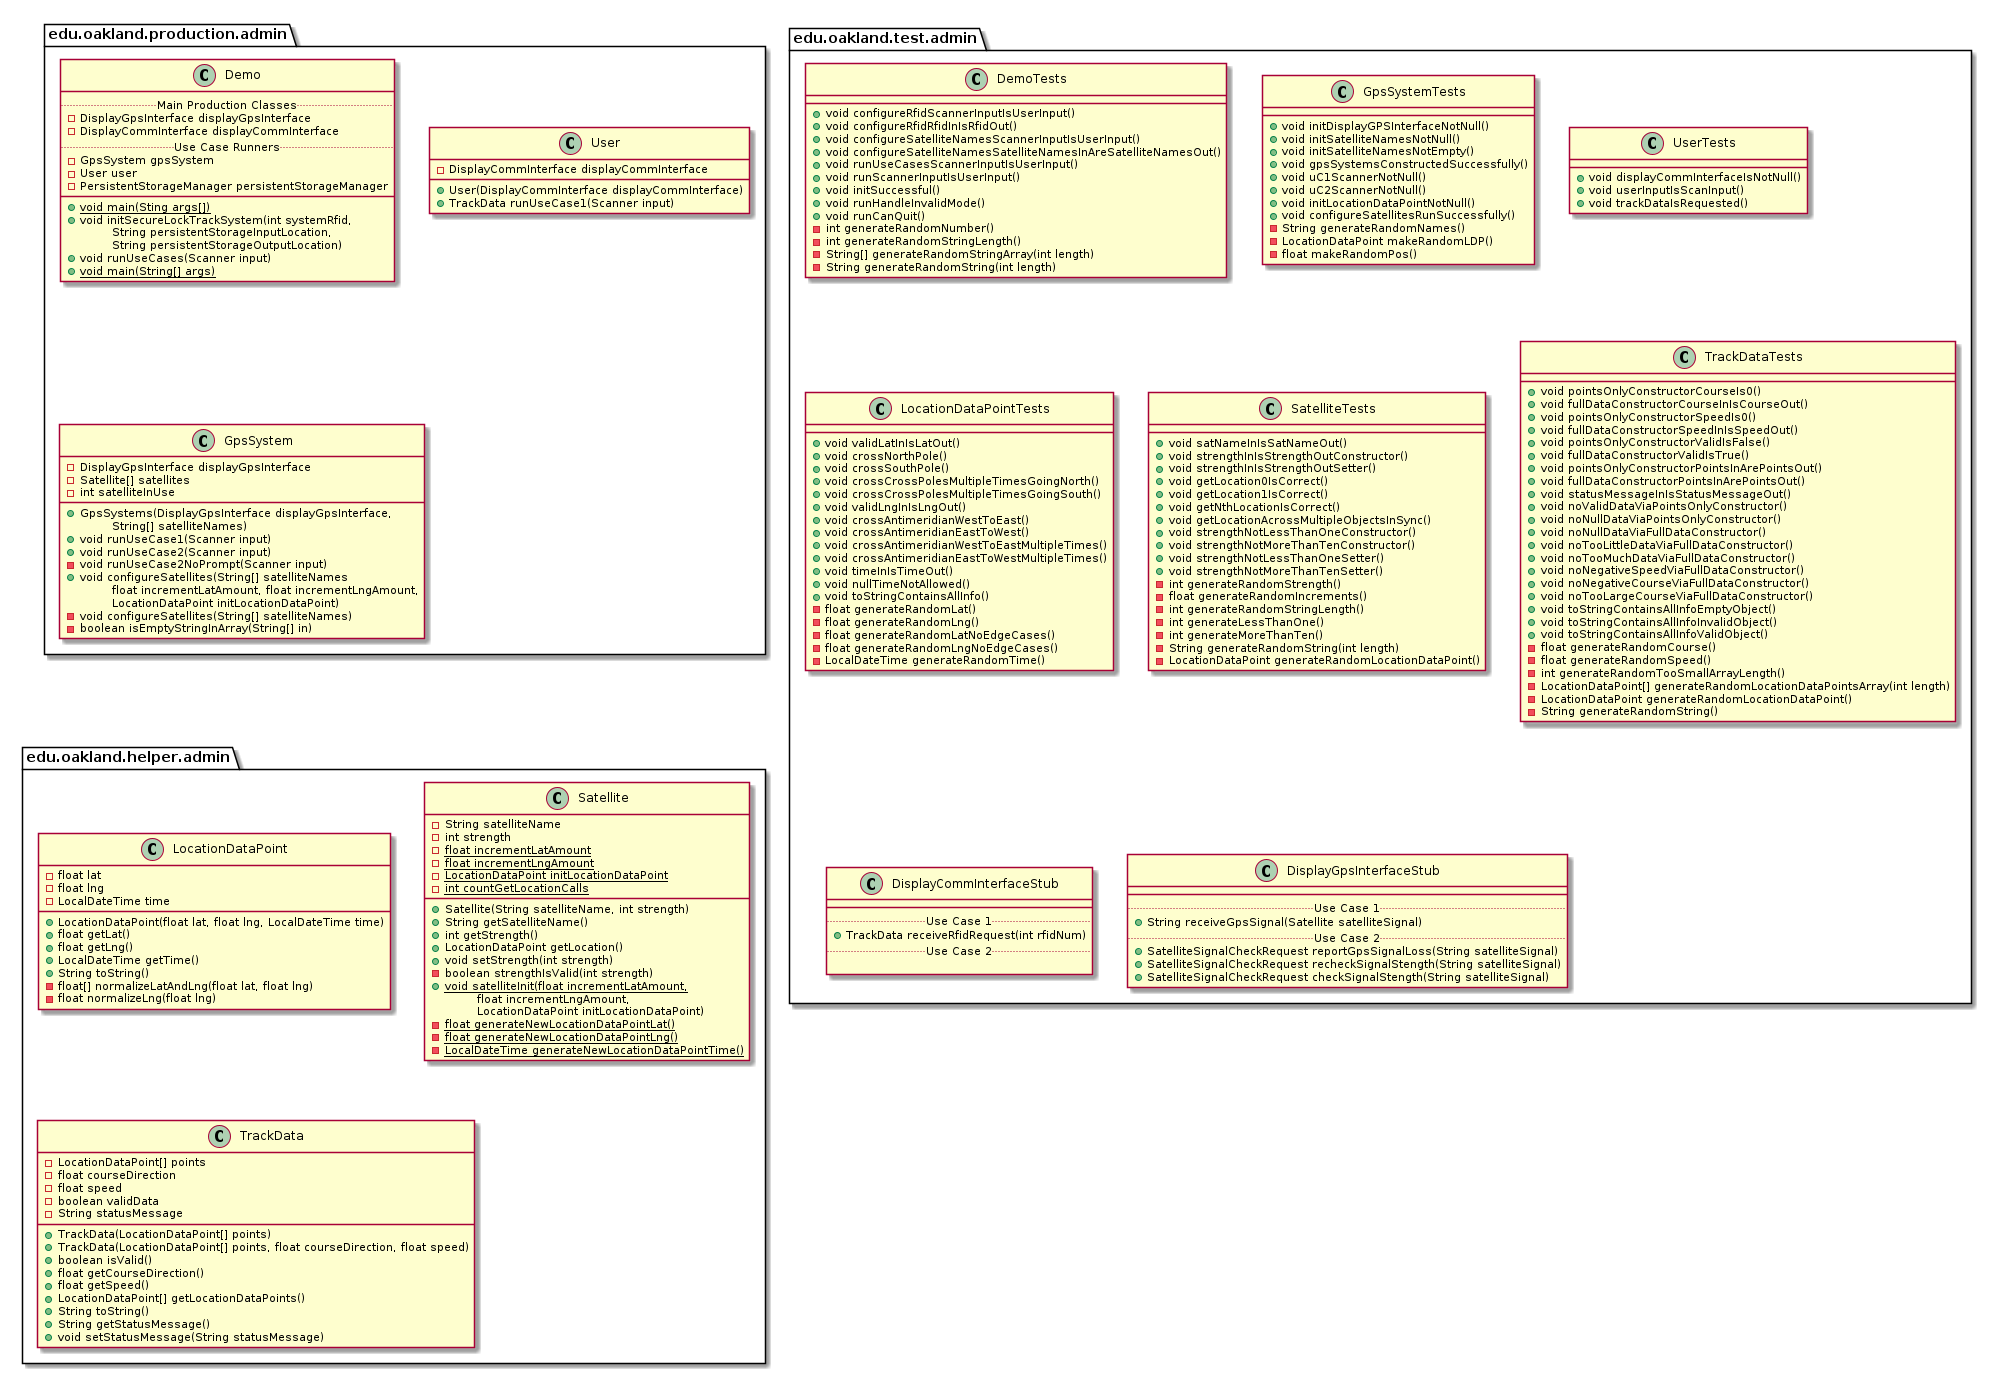

The diagram above was rendered by PlantUML. Its source (embedded in the PNG):
@startuml AdminPackages


package edu.oakland.production.admin {

}


package edu.oakland.production.admin {
    class Demo {
        .. Main Production Classes ..
        - DisplayGpsInterface displayGpsInterface
        - DisplayCommInterface displayCommInterface
        .. Use Case Runners ..
        - GpsSystem gpsSystem
        - User user
        - PersistentStorageManager persistentStorageManager
        __
        {static} + void main(Sting args[])
        + void initSecureLockTrackSystem(int systemRfid,
        \tString persistentStorageInputLocation,
        \tString persistentStorageOutputLocation)
        + void runUseCases(Scanner input)
    }
}


package edu.oakland.production.admin {
    class User {
        - DisplayCommInterface displayCommInterface
        + User(DisplayCommInterface displayCommInterface)
        + TrackData runUseCase1(Scanner input)
    }
}


package edu.oakland.production.admin {
    class GpsSystem {
        - DisplayGpsInterface displayGpsInterface
        - Satellite[] satellites
        - int satelliteInUse
        __
        + GpsSystems(DisplayGpsInterface displayGpsInterface,
        \tString[] satelliteNames)
        + void runUseCase1(Scanner input)
        + void runUseCase2(Scanner input)
        - void runUseCase2NoPrompt(Scanner input)
        + void configureSatellites(String[] satelliteNames
        \tfloat incrementLatAmount, float incrementLngAmount,
        \tLocationDataPoint initLocationDataPoint)
        - void configureSatellites(String[] satelliteNames)
        - boolean isEmptyStringInArray(String[] in)
    }
}


package edu.oakland.production.admin {
    class Demo {
        {static} + void main(String[] args)
    }
}



package edu.oakland.test.admin {
    
}


package edu.oakland.test.admin {
    class DemoTests {
        + void configureRfidScannerInputIsUserInput()
        + void configureRfidRfidInIsRfidOut()
        + void configureSatelliteNamesScannerInputIsUserInput()
        + void configureSatelliteNamesSatelliteNamesInAreSatelliteNamesOut()
        + void runUseCasesScannerInputIsUserInput()
        + void runScannerInputIsUserInput()
        + void initSuccessful()
        + void runHandleInvalidMode()
        + void runCanQuit()
        - int generateRandomNumber()
        - int generateRandomStringLength()
        - String[] generateRandomStringArray(int length)
        - String generateRandomString(int length)
    }
}


package edu.oakland.test.admin {
    class GpsSystemTests {
        + void initDisplayGPSInterfaceNotNull()
        + void initSatelliteNamesNotNull()
        + void initSatelliteNamesNotEmpty()
        + void gpsSystemsConstructedSuccessfully()
        + void uC1ScannerNotNull()
        + void uC2ScannerNotNull()
        + void initLocationDataPointNotNull()
        + void configureSatellitesRunSuccessfully()
        - String generateRandomNames()
        - LocationDataPoint makeRandomLDP()
        - float makeRandomPos()
    }
}


package edu.oakland.test.admin {
    class UserTests {
        + void displayCommInterfaceIsNotNull()
        + void userInputIsScanInput()
        + void trackDataIsRequested()
    }
}


package edu.oakland.test.admin {
    class LocationDataPointTests {
        + void validLatInIsLatOut()
        + void crossNorthPole()
        + void crossSouthPole()
        + void crossCrossPolesMultipleTimesGoingNorth()
        + void crossCrossPolesMultipleTimesGoingSouth()
        + void validLngInIsLngOut()
        + void crossAntimeridianWestToEast()
        + void crossAntimeridianEastToWest()
        + void crossAntimeridianWestToEastMultipleTimes()
        + void crossAntimeridianEastToWestMultipleTimes()
        + void timeInIsTimeOut()
        + void nullTimeNotAllowed()
        + void toStringContainsAllInfo()
        - float generateRandomLat()
        - float generateRandomLng()
        - float generateRandomLatNoEdgeCases()
        - float generateRandomLngNoEdgeCases()
        - LocalDateTime generateRandomTime()
    }
}


package edu.oakland.test.admin {
    class SatelliteTests {
       + void satNameInIsSatNameOut()
       + void strengthInIsStrengthOutConstructor()
       + void strengthInIsStrengthOutSetter()
       + void getLocation0IsCorrect()
       + void getLocation1IsCorrect()
       + void getNthLocationIsCorrect()
       + void getLocationAcrossMultipleObjectsInSync()
       + void strengthNotLessThanOneConstructor()
       + void strengthNotMoreThanTenConstructor()
       + void strengthNotLessThanOneSetter()
       + void strengthNotMoreThanTenSetter()
       - int generateRandomStrength()
       - float generateRandomIncrements()
       - int generateRandomStringLength()
       - int generateLessThanOne()
       - int generateMoreThanTen()
       - String generateRandomString(int length)
       - LocationDataPoint generateRandomLocationDataPoint()
    }
}


package edu.oakland.test.admin {
    class TrackDataTests {
        + void pointsOnlyConstructorCourseIs0()
        + void fullDataConstructorCourseInIsCourseOut()
        + void pointsOnlyConstructorSpeedIs0()
        + void fullDataConstructorSpeedInIsSpeedOut()
        + void pointsOnlyConstructorValidIsFalse()
        + void fullDataConstructorValidIsTrue()
        + void pointsOnlyConstructorPointsInArePointsOut()
        + void fullDataConstructorPointsInArePointsOut()
        + void statusMessageInIsStatusMessageOut()
        + void noValidDataViaPointsOnlyConstructor()
        + void noNullDataViaPointsOnlyConstructor()
        + void noNullDataViaFullDataConstructor()
        + void noTooLittleDataViaFullDataConstructor()
        + void noTooMuchDataViaFullDataConstructor()
        + void noNegativeSpeedViaFullDataConstructor()
        + void noNegativeCourseViaFullDataConstructor()
        + void noTooLargeCourseViaFullDataConstructor()
        + void toStringContainsAllInfoEmptyObject()
        + void toStringContainsAllInfoInvalidObject()
        + void toStringContainsAllInfoValidObject()
        - float generateRandomCourse()
        - float generateRandomSpeed()
        - int generateRandomTooSmallArrayLength()
        - LocationDataPoint[] generateRandomLocationDataPointsArray(int length)
        - LocationDataPoint generateRandomLocationDataPoint()
        - String generateRandomString()
    }
}


package edu.oakland.test.admin {
    class DisplayCommInterfaceStub {
        __
        .. Use Case 1 ..
        + TrackData receiveRfidRequest(int rfidNum)
        .. Use Case 2 ..

    }
}


package edu.oakland.test.admin {
    class DisplayGpsInterfaceStub {
        __
        .. Use Case 1 ..
        + String receiveGpsSignal(Satellite satelliteSignal)
        .. Use Case 2 ..
        + SatelliteSignalCheckRequest reportGpsSignalLoss(String satelliteSignal)
        + SatelliteSignalCheckRequest recheckSignalStength(String satelliteSignal)
        + SatelliteSignalCheckRequest checkSignalStength(String satelliteSignal)
    }
}



package edu.oakland.helper.admin {
    
}


package edu.oakland.helper.admin {
    class LocationDataPoint {
        - float lat
        - float lng
        - LocalDateTime time
        + LocationDataPoint(float lat, float lng, LocalDateTime time)
        + float getLat()
        + float getLng()
        + LocalDateTime getTime()
        + String toString()
        - float[] normalizeLatAndLng(float lat, float lng)
        - float normalizeLng(float lng)
    }
}


package edu.oakland.helper.admin {
    class Satellite {
        - String satelliteName
        - int strength
        {static} - float incrementLatAmount
        {static} - float incrementLngAmount
        {static} - LocationDataPoint initLocationDataPoint
        {static} - int countGetLocationCalls
        __
        + Satellite(String satelliteName, int strength)
        + String getSatelliteName()
        + int getStrength()
        + LocationDataPoint getLocation()
        + void setStrength(int strength)
        - boolean strengthIsValid(int strength)
        {static} + void satelliteInit(float incrementLatAmount,
        \tfloat incrementLngAmount,
        \tLocationDataPoint initLocationDataPoint)
        {static} - float generateNewLocationDataPointLat()
        {static} - float generateNewLocationDataPointLng()
        {static} - LocalDateTime generateNewLocationDataPointTime()
    }
}


package edu.oakland.helper.admin {
    class TrackData {
        - LocationDataPoint[] points
        - float courseDirection
        - float speed
        - boolean validData
        - String statusMessage
        + TrackData(LocationDataPoint[] points)
        + TrackData(LocationDataPoint[] points, float courseDirection, float speed)
        + boolean isValid()
        + float getCourseDirection()
        + float getSpeed()
        + LocationDataPoint[] getLocationDataPoints()
        + String toString()
        + String getStatusMessage()
        + void setStatusMessage(String statusMessage)
    }
}



@enduml